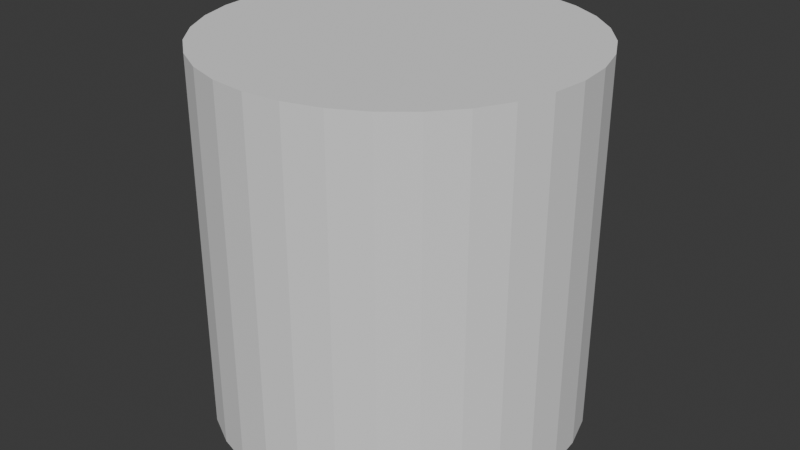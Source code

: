 # Source: Men.blend  (saved by Blender 4.1.24; exported with 4.5.12 LTS)
import bpy
from mathutils import Matrix  # noqa: F401  (used for matrix-valued properties, if any)

bpy.ops.wm.read_factory_settings(use_empty=True)
scene = bpy.context.scene
scene.name = 'Scene'

# ---- world
world_world = bpy.data.worlds.new('World'); scene.world = world_world
world_world.use_nodes = True; world_world.node_tree.nodes.clear()
_N = world_world.node_tree.nodes; _L = world_world.node_tree.links
n0 = _N.new('ShaderNodeOutputWorld'); n0.name = 'World Output'; n0.location = (300, 300)
n1 = _N.new('ShaderNodeBackground'); n1.name = 'Background'; n1.location = (10, 300)
n1.inputs[0].default_value = (0.05088, 0.05088, 0.05088, 1.0)
_L.new(n1.outputs[0], n0.inputs[0])
n0.is_active_output = True
world_world.color = (0.05088, 0.05088, 0.05088)
world_world.use_sun_shadow = False
world_world.sun_shadow_jitter_overblur = 0.0

# ---- meshes
me_cylinder = bpy.data.meshes.new('Cylinder')
me_cylinder.from_pydata([(0.0, 1.0, -1.0), (0.0, 1.0, 1.0), (0.1951, 0.9808, -1.0), (0.1951, 0.9808, 1.0), (0.3827, 0.9239, -1.0), (0.3827, 0.9239, 1.0), (0.5556, 0.8315, -1.0), (0.5556, 0.8315, 1.0), (0.7071, 0.7071, -1.0), (0.7071, 0.7071, 1.0), (0.8315, 0.5556, -1.0), (0.8315, 0.5556, 1.0), (0.9239, 0.3827, -1.0), (0.9239, 0.3827, 1.0), (0.9808, 0.1951, -1.0), (0.9808, 0.1951, 1.0), (1.0, 0.0, -1.0), (1.0, 0.0, 1.0), (0.9808, -0.1951, -1.0), (0.9808, -0.1951, 1.0), (0.9239, -0.3827, -1.0), (0.9239, -0.3827, 1.0), (0.8315, -0.5556, -1.0), (0.8315, -0.5556, 1.0), (0.7071, -0.7071, -1.0), (0.7071, -0.7071, 1.0), (0.5556, -0.8315, -1.0), (0.5556, -0.8315, 1.0), (0.3827, -0.9239, -1.0), (0.3827, -0.9239, 1.0), (0.1951, -0.9808, -1.0), (0.1951, -0.9808, 1.0), (0.0, -1.0, -1.0), (0.0, -1.0, 1.0), (-0.1951, -0.9808, -1.0), (-0.1951, -0.9808, 1.0), (-0.3827, -0.9239, -1.0), (-0.3827, -0.9239, 1.0), (-0.5556, -0.8315, -1.0), (-0.5556, -0.8315, 1.0), (-0.7071, -0.7071, -1.0), (-0.7071, -0.7071, 1.0), (-0.8315, -0.5556, -1.0), (-0.8315, -0.5556, 1.0), (-0.9239, -0.3827, -1.0), (-0.9239, -0.3827, 1.0), (-0.9808, -0.1951, -1.0), (-0.9808, -0.1951, 1.0), (-1.0, 0.0, -1.0), (-1.0, 0.0, 1.0), (-0.9808, 0.1951, -1.0), (-0.9808, 0.1951, 1.0), (-0.9239, 0.3827, -1.0), (-0.9239, 0.3827, 1.0), (-0.8315, 0.5556, -1.0), (-0.8315, 0.5556, 1.0), (-0.7071, 0.7071, -1.0), (-0.7071, 0.7071, 1.0), (-0.5556, 0.8315, -1.0), (-0.5556, 0.8315, 1.0), (-0.3827, 0.9239, -1.0), (-0.3827, 0.9239, 1.0), (-0.1951, 0.9808, -1.0), (-0.1951, 0.9808, 1.0)], [], [(0, 1, 3, 2), (2, 3, 5, 4), (4, 5, 7, 6), (6, 7, 9, 8), (8, 9, 11, 10), (10, 11, 13, 12), (12, 13, 15, 14), (14, 15, 17, 16), (16, 17, 19, 18), (18, 19, 21, 20), (20, 21, 23, 22), (22, 23, 25, 24), (24, 25, 27, 26), (26, 27, 29, 28), (28, 29, 31, 30), (30, 31, 33, 32), (32, 33, 35, 34), (34, 35, 37, 36), (36, 37, 39, 38), (38, 39, 41, 40), (40, 41, 43, 42), (42, 43, 45, 44), (44, 45, 47, 46), (46, 47, 49, 48), (48, 49, 51, 50), (50, 51, 53, 52), (52, 53, 55, 54), (54, 55, 57, 56), (56, 57, 59, 58), (58, 59, 61, 60), (3, 1, 63, 61, 59, 57, 55, 53, 51, 49, 47, 45, 43, 41, 39, 37, 35, 33, 31, 29, 27, 25, 23, 21, 19, 17, 15, 13, 11, 9, 7, 5), (60, 61, 63, 62), (62, 63, 1, 0), (0, 2, 4, 6, 8, 10, 12, 14, 16, 18, 20, 22, 24, 26, 28, 30, 32, 34, 36, 38, 40, 42, 44, 46, 48, 50, 52, 54, 56, 58, 60, 62)])
_uv = me_cylinder.uv_layers.new(name='UVMap')
_uv.uv.foreach_set('vector', [1.0, 0.5, 1.0, 1.0, 0.9688, 1.0, 0.9688, 0.5, 0.9688, 0.5, 0.9688, 1.0, 0.9375, 1.0, 0.9375, 0.5, 0.9375, 0.5, 0.9375, 1.0, 0.9062, 1.0, 0.9062, 0.5, 0.9062, 0.5, 0.9062, 1.0, 0.875, 1.0, 0.875, 0.5, 0.875, 0.5, 0.875, 1.0, 0.8438, 1.0, 0.8438, 0.5, 0.8438, 0.5, 0.8438, 1.0, 0.8125, 1.0, 0.8125, 0.5, 0.8125, 0.5, 0.8125, 1.0, 0.7812, 1.0, 0.7812, 0.5, 0.7812, 0.5, 0.7812, 1.0, 0.75, 1.0, 0.75, 0.5, 0.75, 0.5, 0.75, 1.0, 0.7188, 1.0, 0.7188, 0.5, 0.7188, 0.5, 0.7188, 1.0, 0.6875, 1.0, 0.6875, 0.5, 0.6875, 0.5, 0.6875, 1.0, 0.6562, 1.0, 0.6562, 0.5, 0.6562, 0.5, 0.6562, 1.0, 0.625, 1.0, 0.625, 0.5, 0.625, 0.5, 0.625, 1.0, 0.5938, 1.0, 0.5938, 0.5, 0.5938, 0.5, 0.5938, 1.0, 0.5625, 1.0, 0.5625, 0.5, 0.5625, 0.5, 0.5625, 1.0, 0.5312, 1.0, 0.5312, 0.5, 0.5312, 0.5, 0.5312, 1.0, 0.5, 1.0, 0.5, 0.5, 0.5, 0.5, 0.5, 1.0, 0.4688, 1.0, 0.4688, 0.5, 0.4688, 0.5, 0.4688, 1.0, 0.4375, 1.0, 0.4375, 0.5, 0.4375, 0.5, 0.4375, 1.0, 0.4062, 1.0, 0.4062, 0.5, 0.4062, 0.5, 0.4062, 1.0, 0.375, 1.0, 0.375, 0.5, 0.375, 0.5, 0.375, 1.0, 0.3438, 1.0, 0.3438, 0.5, 0.3438, 0.5, 0.3438, 1.0, 0.3125, 1.0, 0.3125, 0.5, 0.3125, 0.5, 0.3125, 1.0, 0.2812, 1.0, 0.2812, 0.5, 0.2812, 0.5, 0.2812, 1.0, 0.25, 1.0, 0.25, 0.5, 0.25, 0.5, 0.25, 1.0, 0.2188, 1.0, 0.2188, 0.5, 0.2188, 0.5, 0.2188, 1.0, 0.1875, 1.0, 0.1875, 0.5, 0.1875, 0.5, 0.1875, 1.0, 0.1562, 1.0, 0.1562, 0.5, 0.1562, 0.5, 0.1562, 1.0, 0.125, 1.0, 0.125, 0.5, 0.125, 0.5, 0.125, 1.0, 0.09375, 1.0, 0.09375, 0.5, 0.09375, 0.5, 0.09375, 1.0, 0.0625, 1.0, 0.0625, 0.5, 0.2968, 0.4854, 0.25, 0.49, 0.2032, 0.4854, 0.1582, 0.4717, 0.1167, 0.4496, 0.08029, 0.4197, 0.05045, 0.3833, 0.02827, 0.3418, 0.01461, 0.2968, 0.01, 0.25, 0.01461, 0.2032, 0.02827, 0.1582, 0.05045, 0.1167, 0.08029, 0.08029, 0.1167, 0.05045, 0.1582, 0.02827, 0.2032, 0.01461, 0.25, 0.01, 0.2968, 0.01461, 0.3418, 0.02827, 0.3833, 0.05045, 0.4197, 0.08029, 0.4496, 0.1167, 0.4717, 0.1582, 0.4854, 0.2032, 0.49, 0.25, 0.4854, 0.2968, 0.4717, 0.3418, 0.4496, 0.3833, 0.4197, 0.4197, 0.3833, 0.4496, 0.3418, 0.4717, 0.0625, 0.5, 0.0625, 1.0, 0.03125, 1.0, 0.03125, 0.5, 0.03125, 0.5, 0.03125, 1.0, 0.0, 1.0, 0.0, 0.5, 0.75, 0.49, 0.7968, 0.4854, 0.8418, 0.4717, 0.8833, 0.4496, 0.9197, 0.4197, 0.9496, 0.3833, 0.9717, 0.3418, 0.9854, 0.2968, 0.99, 0.25, 0.9854, 0.2032, 0.9717, 0.1582, 0.9496, 0.1167, 0.9197, 0.08029, 0.8833, 0.05045, 0.8418, 0.02827, 0.7968, 0.01461, 0.75, 0.01, 0.7032, 0.01461, 0.6582, 0.02827, 0.6167, 0.05045, 0.5803, 0.08029, 0.5504, 0.1167, 0.5283, 0.1582, 0.5146, 0.2032, 0.51, 0.25, 0.5146, 0.2968, 0.5283, 0.3418, 0.5504, 0.3833, 0.5803, 0.4197, 0.6167, 0.4496, 0.6582, 0.4717, 0.7032, 0.4854])
me_cylinder.update()

# ---- objects
ob_cylinder = bpy.data.objects.new('Cylinder', me_cylinder)

# ---- transforms, parenting, visibility, modifiers, constraints
ob_cylinder.location = (0.0, 0.0, 1.0)

# ---- collection membership
scene.collection.objects.link(ob_cylinder)

# ---- scene / render settings (as saved in the file)
scene.frame_start = 1; scene.frame_end = 250; scene.frame_set(1)
scene.render.engine = 'BLENDER_EEVEE_NEXT'
scene.cycles.sampling_pattern = 'TABULATED_SOBOL'
scene.eevee.ray_tracing_options.trace_max_roughness = 0.0
bpy.context.view_layer.update()

# ---- added for rendering (the .blend has no active camera and no usable light): camera, sun
cam_auto = bpy.data.cameras.new('AutoCamera')
cam_auto.lens = 50.0
cam_auto.sensor_width = 36.0
cam_auto.clip_end = 1000.0
ob_auto_camera = bpy.data.objects.new('AutoCamera', cam_auto)
scene.collection.objects.link(ob_auto_camera)
ob_auto_camera.location = (3.20507, -3.84609, 3.56406)
ob_auto_camera.rotation_euler = (1.09748, -7.21219e-08, 0.694738)
scene.camera = ob_auto_camera
light_auto_sun = bpy.data.lights.new('AutoSun', 'SUN')
light_auto_sun.energy = 3.0
light_auto_sun.angle = 0.0523599
ob_auto_sun = bpy.data.objects.new('AutoSun', light_auto_sun)
scene.collection.objects.link(ob_auto_sun)
ob_auto_sun.rotation_euler = (0.872665, 0.174533, 0.523599)
bpy.context.view_layer.update()
